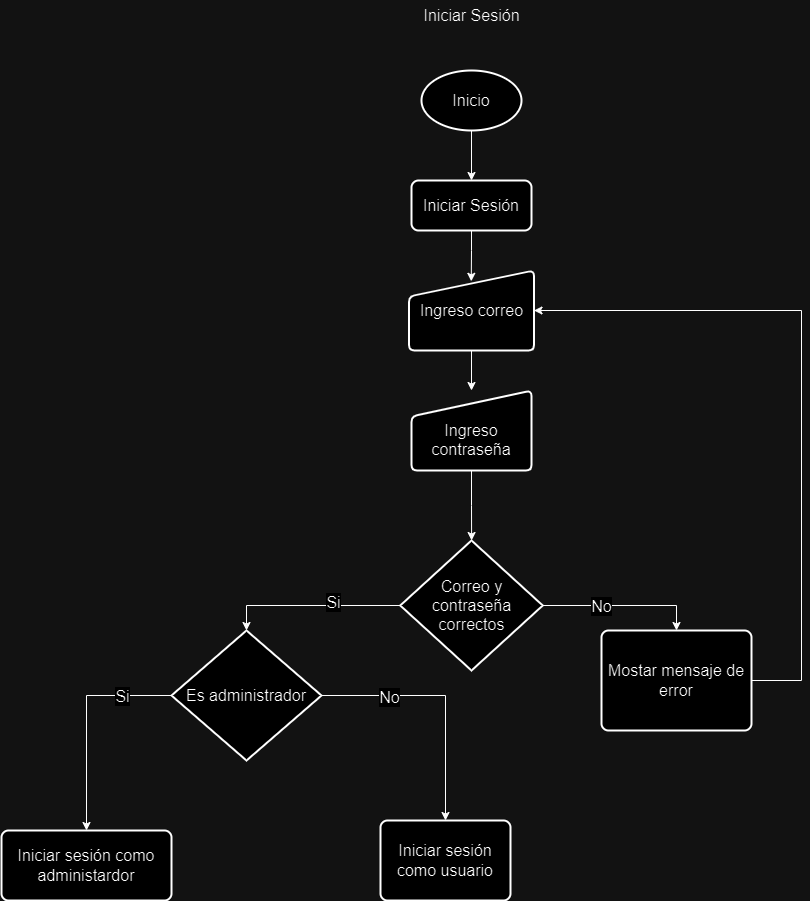

The diagram above was exported from draw.io. Its source (the exported page's mxGraphModel, read from the mxfile embedded in the PNG):
<mxGraphModel dx="1763" dy="810" grid="1" gridSize="10" guides="1" tooltips="1" connect="1" arrows="1" fold="1" page="1" pageScale="1" pageWidth="827" pageHeight="1169" math="0" shadow="0">
  <root>
    <mxCell id="0" />
    <mxCell id="1" parent="0" />
    <mxCell id="_ZuoerPjYdfXyP2GQXHV-1" value="Iniciar Sesión" style="text;html=1;align=center;verticalAlign=middle;resizable=0;points=[];autosize=1;strokeColor=none;fillColor=none;fontSize=16;" vertex="1" parent="1">
      <mxGeometry x="380" y="90" width="120" height="30" as="geometry" />
    </mxCell>
    <mxCell id="_ZuoerPjYdfXyP2GQXHV-5" value="" style="edgeStyle=orthogonalEdgeStyle;rounded=0;orthogonalLoop=1;jettySize=auto;html=1;fontSize=16;" edge="1" parent="1" source="_ZuoerPjYdfXyP2GQXHV-3" target="_ZuoerPjYdfXyP2GQXHV-4">
      <mxGeometry relative="1" as="geometry" />
    </mxCell>
    <mxCell id="_ZuoerPjYdfXyP2GQXHV-3" value="Inicio" style="strokeWidth=2;html=1;shape=mxgraph.flowchart.start_1;whiteSpace=wrap;fontSize=16;" vertex="1" parent="1">
      <mxGeometry x="390" y="160" width="100" height="60" as="geometry" />
    </mxCell>
    <mxCell id="b4LJwCnVRTPnLlwzTRbA-21" value="" style="edgeStyle=orthogonalEdgeStyle;rounded=0;orthogonalLoop=1;jettySize=auto;html=1;entryX=0.498;entryY=0.135;entryDx=0;entryDy=0;entryPerimeter=0;fontSize=16;" edge="1" parent="1" source="_ZuoerPjYdfXyP2GQXHV-4" target="_ZuoerPjYdfXyP2GQXHV-6">
      <mxGeometry relative="1" as="geometry" />
    </mxCell>
    <mxCell id="_ZuoerPjYdfXyP2GQXHV-4" value="Iniciar Sesión" style="rounded=1;whiteSpace=wrap;html=1;absoluteArcSize=1;arcSize=14;strokeWidth=2;fontSize=16;" vertex="1" parent="1">
      <mxGeometry x="380" y="270" width="120" height="50" as="geometry" />
    </mxCell>
    <mxCell id="_ZuoerPjYdfXyP2GQXHV-8" value="" style="edgeStyle=orthogonalEdgeStyle;rounded=0;orthogonalLoop=1;jettySize=auto;html=1;fontSize=16;" edge="1" parent="1" source="_ZuoerPjYdfXyP2GQXHV-6" target="_ZuoerPjYdfXyP2GQXHV-7">
      <mxGeometry relative="1" as="geometry" />
    </mxCell>
    <mxCell id="_ZuoerPjYdfXyP2GQXHV-6" value="Ingreso correo" style="html=1;strokeWidth=2;shape=manualInput;whiteSpace=wrap;rounded=1;size=26;arcSize=11;fontSize=16;" vertex="1" parent="1">
      <mxGeometry x="377.5" y="360" width="125" height="80" as="geometry" />
    </mxCell>
    <mxCell id="_ZuoerPjYdfXyP2GQXHV-12" style="edgeStyle=orthogonalEdgeStyle;rounded=0;orthogonalLoop=1;jettySize=auto;html=1;fontSize=16;" edge="1" parent="1" source="_ZuoerPjYdfXyP2GQXHV-7" target="_ZuoerPjYdfXyP2GQXHV-11">
      <mxGeometry relative="1" as="geometry" />
    </mxCell>
    <mxCell id="_ZuoerPjYdfXyP2GQXHV-7" value="&lt;br style=&quot;font-size: 16px;&quot;&gt;Ingreso contraseña" style="html=1;strokeWidth=2;shape=manualInput;whiteSpace=wrap;rounded=1;size=26;arcSize=11;fontSize=16;" vertex="1" parent="1">
      <mxGeometry x="380" y="480" width="120" height="80" as="geometry" />
    </mxCell>
    <mxCell id="b4LJwCnVRTPnLlwzTRbA-3" style="edgeStyle=orthogonalEdgeStyle;rounded=0;orthogonalLoop=1;jettySize=auto;html=1;entryX=0.5;entryY=0;entryDx=0;entryDy=0;entryPerimeter=0;fontSize=16;" edge="1" parent="1" source="_ZuoerPjYdfXyP2GQXHV-11" target="b4LJwCnVRTPnLlwzTRbA-1">
      <mxGeometry relative="1" as="geometry" />
    </mxCell>
    <mxCell id="b4LJwCnVRTPnLlwzTRbA-9" value="Si" style="edgeLabel;html=1;align=center;verticalAlign=middle;resizable=0;points=[];fontSize=16;" vertex="1" connectable="0" parent="b4LJwCnVRTPnLlwzTRbA-3">
      <mxGeometry x="-0.2539" y="-4" relative="1" as="geometry">
        <mxPoint as="offset" />
      </mxGeometry>
    </mxCell>
    <mxCell id="b4LJwCnVRTPnLlwzTRbA-12" style="edgeStyle=orthogonalEdgeStyle;rounded=0;orthogonalLoop=1;jettySize=auto;html=1;entryX=0.5;entryY=0;entryDx=0;entryDy=0;fontSize=16;" edge="1" parent="1" source="_ZuoerPjYdfXyP2GQXHV-11" target="b4LJwCnVRTPnLlwzTRbA-11">
      <mxGeometry relative="1" as="geometry" />
    </mxCell>
    <mxCell id="b4LJwCnVRTPnLlwzTRbA-18" value="No" style="edgeLabel;html=1;align=center;verticalAlign=middle;resizable=0;points=[];fontSize=16;" vertex="1" connectable="0" parent="b4LJwCnVRTPnLlwzTRbA-12">
      <mxGeometry x="-0.2694" relative="1" as="geometry">
        <mxPoint as="offset" />
      </mxGeometry>
    </mxCell>
    <mxCell id="_ZuoerPjYdfXyP2GQXHV-11" value="Correo y contraseña correctos" style="strokeWidth=2;html=1;shape=mxgraph.flowchart.decision;whiteSpace=wrap;fontSize=16;" vertex="1" parent="1">
      <mxGeometry x="368.75" y="630" width="142.5" height="130" as="geometry" />
    </mxCell>
    <mxCell id="b4LJwCnVRTPnLlwzTRbA-17" style="edgeStyle=orthogonalEdgeStyle;rounded=0;orthogonalLoop=1;jettySize=auto;html=1;entryX=0.5;entryY=0;entryDx=0;entryDy=0;fontSize=16;" edge="1" parent="1" source="b4LJwCnVRTPnLlwzTRbA-1" target="b4LJwCnVRTPnLlwzTRbA-15">
      <mxGeometry relative="1" as="geometry" />
    </mxCell>
    <mxCell id="b4LJwCnVRTPnLlwzTRbA-20" value="No" style="edgeLabel;html=1;align=center;verticalAlign=middle;resizable=0;points=[];fontSize=16;" vertex="1" connectable="0" parent="b4LJwCnVRTPnLlwzTRbA-17">
      <mxGeometry x="-0.4648" y="-1" relative="1" as="geometry">
        <mxPoint as="offset" />
      </mxGeometry>
    </mxCell>
    <mxCell id="b4LJwCnVRTPnLlwzTRbA-23" style="edgeStyle=orthogonalEdgeStyle;rounded=0;orthogonalLoop=1;jettySize=auto;html=1;entryX=0.5;entryY=0;entryDx=0;entryDy=0;exitX=0;exitY=0.5;exitDx=0;exitDy=0;exitPerimeter=0;" edge="1" parent="1" source="b4LJwCnVRTPnLlwzTRbA-1" target="b4LJwCnVRTPnLlwzTRbA-13">
      <mxGeometry relative="1" as="geometry" />
    </mxCell>
    <mxCell id="b4LJwCnVRTPnLlwzTRbA-24" value="Si" style="edgeLabel;html=1;align=center;verticalAlign=middle;resizable=0;points=[];fontSize=16;" vertex="1" connectable="0" parent="b4LJwCnVRTPnLlwzTRbA-23">
      <mxGeometry x="-0.4253" y="-2" relative="1" as="geometry">
        <mxPoint x="13" y="2" as="offset" />
      </mxGeometry>
    </mxCell>
    <mxCell id="b4LJwCnVRTPnLlwzTRbA-1" value="Es administrador" style="strokeWidth=2;html=1;shape=mxgraph.flowchart.decision;whiteSpace=wrap;fontSize=16;" vertex="1" parent="1">
      <mxGeometry x="140" y="720" width="150" height="130" as="geometry" />
    </mxCell>
    <mxCell id="b4LJwCnVRTPnLlwzTRbA-22" style="edgeStyle=orthogonalEdgeStyle;rounded=0;orthogonalLoop=1;jettySize=auto;html=1;entryX=1;entryY=0.5;entryDx=0;entryDy=0;fontSize=16;" edge="1" parent="1" source="b4LJwCnVRTPnLlwzTRbA-11" target="_ZuoerPjYdfXyP2GQXHV-6">
      <mxGeometry relative="1" as="geometry">
        <Array as="points">
          <mxPoint x="770" y="770" />
          <mxPoint x="770" y="400" />
        </Array>
      </mxGeometry>
    </mxCell>
    <mxCell id="b4LJwCnVRTPnLlwzTRbA-11" value="Mostar mensaje de error" style="rounded=1;whiteSpace=wrap;html=1;absoluteArcSize=1;arcSize=14;strokeWidth=2;fontSize=16;" vertex="1" parent="1">
      <mxGeometry x="570" y="720" width="150" height="100" as="geometry" />
    </mxCell>
    <mxCell id="b4LJwCnVRTPnLlwzTRbA-13" value="Iniciar sesión como administardor" style="rounded=1;whiteSpace=wrap;html=1;absoluteArcSize=1;arcSize=14;strokeWidth=2;fontSize=16;" vertex="1" parent="1">
      <mxGeometry x="-30" y="920" width="170" height="70" as="geometry" />
    </mxCell>
    <mxCell id="b4LJwCnVRTPnLlwzTRbA-15" value="Iniciar sesión como usuario" style="rounded=1;whiteSpace=wrap;html=1;absoluteArcSize=1;arcSize=14;strokeWidth=2;fontSize=16;" vertex="1" parent="1">
      <mxGeometry x="349" y="910" width="130" height="80" as="geometry" />
    </mxCell>
  </root>
</mxGraphModel>